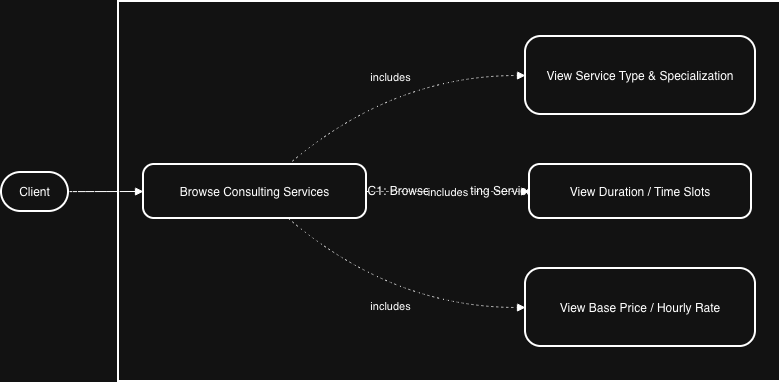

The diagram above was exported from draw.io. Its source (the exported page's mxGraphModel, read from the mxfile embedded in the PNG):
<mxGraphModel dx="1185" dy="516" grid="1" gridSize="10" guides="1" tooltips="1" connect="1" arrows="1" fold="1" page="1" pageScale="1" pageWidth="850" pageHeight="1100" math="0" shadow="0">
  <root>
    <mxCell id="0" />
    <mxCell id="1" parent="0" />
    <mxCell id="3QRQsVz8gd-pi7ly016Y-1" parent="1" style="whiteSpace=wrap;strokeWidth=2;" value="UC1: Browse Consulting Services" vertex="1">
      <mxGeometry height="380" width="662" x="137" y="20" as="geometry" />
    </mxCell>
    <mxCell id="3QRQsVz8gd-pi7ly016Y-2" parent="1" style="rounded=1;whiteSpace=wrap;arcSize=50;strokeWidth=2;" value="Client" vertex="1">
      <mxGeometry height="39" width="67" x="20" y="191" as="geometry" />
    </mxCell>
    <mxCell id="3QRQsVz8gd-pi7ly016Y-3" parent="1" style="rounded=1;arcSize=20;strokeWidth=2" value="Browse Consulting Services" vertex="1">
      <mxGeometry height="54" width="223" x="162" y="183" as="geometry" />
    </mxCell>
    <mxCell id="3QRQsVz8gd-pi7ly016Y-4" parent="1" style="rounded=1;arcSize=20;strokeWidth=2" value="View Service Type &amp; Specialization" vertex="1">
      <mxGeometry height="78" width="230" x="544" y="55" as="geometry" />
    </mxCell>
    <mxCell id="3QRQsVz8gd-pi7ly016Y-5" parent="1" style="rounded=1;arcSize=20;strokeWidth=2" value="View Duration / Time Slots" vertex="1">
      <mxGeometry height="54" width="222" x="548" y="183" as="geometry" />
    </mxCell>
    <mxCell id="3QRQsVz8gd-pi7ly016Y-6" parent="1" style="rounded=1;arcSize=20;strokeWidth=2" value="View Base Price / Hourly Rate" vertex="1">
      <mxGeometry height="78" width="230" x="544" y="287" as="geometry" />
    </mxCell>
    <mxCell id="3QRQsVz8gd-pi7ly016Y-7" edge="1" parent="1" source="3QRQsVz8gd-pi7ly016Y-2" style="curved=1;startArrow=none;endArrow=block;exitX=1.01;exitY=0.49;entryX=0;entryY=0.5;rounded=0;" target="3QRQsVz8gd-pi7ly016Y-3" value="">
      <mxGeometry relative="1" as="geometry">
        <Array as="points" />
      </mxGeometry>
    </mxCell>
    <mxCell id="3QRQsVz8gd-pi7ly016Y-8" edge="1" parent="1" source="3QRQsVz8gd-pi7ly016Y-3" style="curved=1;dashed=1;dashPattern=2 3;startArrow=none;endArrow=block;exitX=0.65;exitY=0;entryX=0;entryY=0.5;rounded=0;" target="3QRQsVz8gd-pi7ly016Y-4" value="includes">
      <mxGeometry relative="1" as="geometry">
        <Array as="points">
          <mxPoint x="411" y="94" />
        </Array>
      </mxGeometry>
    </mxCell>
    <mxCell id="3QRQsVz8gd-pi7ly016Y-9" edge="1" parent="1" source="3QRQsVz8gd-pi7ly016Y-3" style="curved=1;dashed=1;dashPattern=2 3;startArrow=none;endArrow=block;exitX=1;exitY=0.5;entryX=0;entryY=0.5;rounded=0;" target="3QRQsVz8gd-pi7ly016Y-5" value="includes">
      <mxGeometry relative="1" as="geometry">
        <Array as="points" />
      </mxGeometry>
    </mxCell>
    <mxCell id="3QRQsVz8gd-pi7ly016Y-10" edge="1" parent="1" source="3QRQsVz8gd-pi7ly016Y-3" style="curved=1;dashed=1;dashPattern=2 3;startArrow=none;endArrow=block;exitX=0.65;exitY=1;entryX=0;entryY=0.5;rounded=0;" target="3QRQsVz8gd-pi7ly016Y-6" value="includes">
      <mxGeometry relative="1" as="geometry">
        <Array as="points">
          <mxPoint x="411" y="326" />
        </Array>
      </mxGeometry>
    </mxCell>
  </root>
</mxGraphModel>